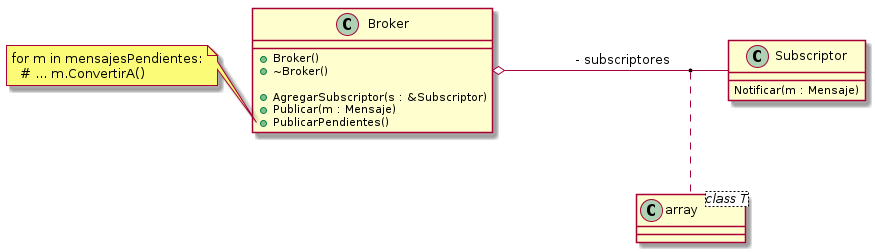

The diagram above was rendered by PlantUML. Its source (embedded in the PNG):
@startuml

!include clase_broker.plantuml
!include clase_subscriptor.plantuml

Broker o- Subscriptor: "\t\t- subscriptores"
(Broker, Subscriptor) .. array

class array <class T>

@enduml